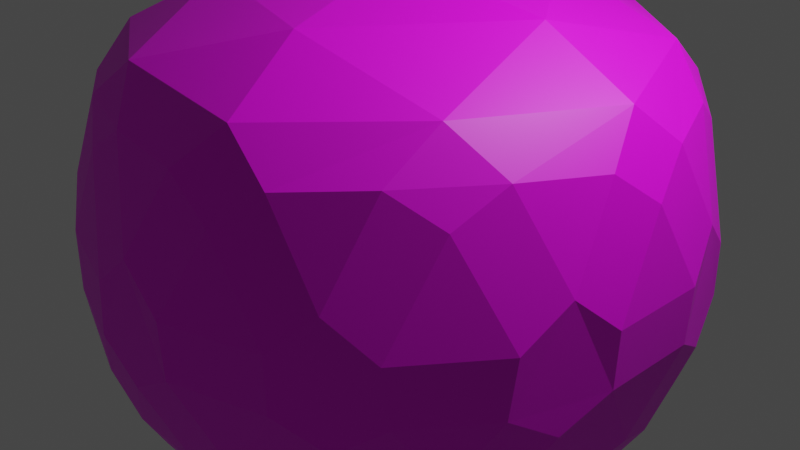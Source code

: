 # Source: stone3.blend  (saved by Blender 2.80.45; exported with 4.5.12 LTS)
import bpy
from mathutils import Matrix  # noqa: F401  (used for matrix-valued properties, if any)

bpy.ops.wm.read_factory_settings(use_empty=True)
scene = bpy.context.scene
scene.name = 'Scene'

# ---- collections
col_collection = bpy.data.collections.new('Collection'); scene.collection.children.link(col_collection)

# ---- images (referenced by path relative to the original .blend; pixels are not part of the script)
import os
ASSET_DIR = os.environ.get("B2B_ASSET_DIR", "")  # directory of the original .blend (textures are referenced by path, not embedded)
HERE = os.path.dirname(os.path.abspath(__file__))  # packed textures are extracted next to this script under _unpacked/

def load_image(name, relpath, width, height, colorspace="sRGB"):
    """Load a texture the original file referenced (path relative to the .blend, or extracted next to this script)."""
    p = next((c for c in (os.path.join(HERE, relpath), os.path.join(ASSET_DIR, relpath)) if relpath and os.path.exists(c)), "")
    if p:
        img = bpy.data.images.load(p, check_existing=True)
        img.name = name
    else:  # same state as the original file: an image datablock whose file is absent (Cycles renders it pink)
        img = bpy.data.images.new(name, width, height)
        img.source = "FILE"
        img.filepath = "//" + (relpath or name)
    img.colorspace_settings.name = colorspace
    return img
img_stone_png = load_image('stone.png', 'stone.png', 1024, 1024, 'sRGB')

# ---- materials (node trees are filled in below, after node groups)
mat_material_001 = bpy.data.materials.new('Material.001')
mat_material_001.use_transparent_shadow = False
mat_material_001.roughness = 0.25

# ---- material node trees
mat_material_001.use_nodes = True; mat_material_001.node_tree.nodes.clear()
_N = mat_material_001.node_tree.nodes; _L = mat_material_001.node_tree.links
n0 = _N.new('ShaderNodeOutputMaterial'); n0.name = 'Material Output'; n0.location = (300, 300)
n1 = _N.new('ShaderNodeBsdfPrincipled'); n1.name = 'Principled BSDF'; n1.location = (10, 300)
n1.distribution = 'GGX'
n1.subsurface_method = 'BURLEY'
n1.inputs[3].default_value = 1.45
n2 = _N.new('ShaderNodeTexImage'); n2.name = 'Image Texture'; n2.location = (-280, 280)
n2.image = img_stone_png
_L.new(n1.outputs[0], n0.inputs[0])
_L.new(n2.outputs[0], n1.inputs[0])
n0.is_active_output = True

# ---- world
world_world = bpy.data.worlds.new('World'); scene.world = world_world
world_world.use_nodes = True; world_world.node_tree.nodes.clear()
_N = world_world.node_tree.nodes; _L = world_world.node_tree.links
n0 = _N.new('ShaderNodeOutputWorld'); n0.name = 'World Output'; n0.location = (300, 300)
n1 = _N.new('ShaderNodeBackground'); n1.name = 'Background'; n1.location = (10, 300)
n1.inputs[0].default_value = (0.05088, 0.05088, 0.05088, 1.0)
_L.new(n1.outputs[0], n0.inputs[0])
n0.is_active_output = True
world_world.color = (0.05088, 0.05088, 0.05088)
world_world.use_sun_shadow = False
world_world.sun_shadow_jitter_overblur = 0.0

# ---- cameras
cam_camera = bpy.data.cameras.new('Camera')
cam_camera.clip_end = 100.0
cam_camera.ortho_scale = 7.314
cam_camera.dof.focus_distance = 0.0
cam_camera.dof.aperture_fstop = 128.0

# ---- lights
light_light = bpy.data.lights.new('Light', 'POINT')
light_light.transmission_factor = 0.0
light_light.cutoff_distance = 30.0
light_light.energy = 1000.0
light_light.shadow_buffer_clip_start = 1.001
light_light.shadow_soft_size = 0.1
light_light.shadow_maximum_resolution = 0.006
light_light.use_absolute_resolution = True

# ---- meshes
me_icosphere = bpy.data.meshes.new('Icosphere')
me_icosphere.from_pydata([(0.0, 0.0, 0.8048), (0.1625, -0.5, 0.7347), (0.5257, 0.0, 0.7347), (-0.4253, -0.309, 0.7347), (-0.4253, 0.309, 0.7347), (0.1625, 0.5, 0.7347), (0.0462, -0.1422, -0.9475), (-0.1209, -0.08788, -0.9475), (-0.1209, 0.08788, -0.9475), (0.0462, 0.1422, -0.9475), (0.1495, 0.0, -0.9475), (0.5902, -0.5374, -0.5319), (0.6935, -0.3952, -0.5319), (0.7859, -0.3952, -0.3824), (0.7397, -0.5374, -0.29), (0.6188, -0.6253, -0.3824), (-0.1616, -0.7817, -0.5319), (-0.133, -0.8696, -0.3824), (-0.2825, -0.8696, -0.29), (-0.4035, -0.7817, -0.3824), (-0.3287, -0.7274, -0.5319), (-0.7934, -0.08788, -0.5319), (-0.8681, -0.1422, -0.3824), (-0.9143, 7.451e-09, -0.29), (-0.8681, 0.1422, -0.3824), (-0.7934, 0.08788, -0.5319), (-0.3287, 0.7274, -0.5319), (-0.4035, 0.7817, -0.3824), (-0.2825, 0.8696, -0.29), (-0.133, 0.8696, -0.3824), (-0.1616, 0.7817, -0.5319), (0.6935, 0.3952, -0.5319), (0.5902, 0.5374, -0.5319), (0.6188, 0.6253, -0.3824), (0.7397, 0.5374, -0.29), (0.7859, 0.3952, -0.3824), (0.2822, -0.8686, 0.364), (0.3968, -0.7822, 0.4689), (0.2499, -0.7691, 0.5896), (0.1387, -0.8661, 0.4689), (-0.7389, -0.5368, 0.364), (-0.6213, -0.6191, 0.4689), (-0.6542, -0.4753, 0.5896), (-0.7808, -0.3996, 0.4689), (-0.7389, 0.5368, 0.364), (-0.7808, 0.3996, 0.4689), (-0.6542, 0.4753, 0.5896), (-0.6213, 0.6191, 0.4689), (0.2822, 0.8686, 0.364), (0.1387, 0.8661, 0.4689), (0.2499, 0.7691, 0.5896), (0.3968, 0.7822, 0.4689), (0.9133, -7.451e-09, 0.364), (0.8665, 0.1357, 0.4689), (0.8086, 0.0, 0.5896), (0.8665, -0.1357, 0.4689), (-0.02687, -0.3671, -0.8803), (0.007124, -0.5198, -0.7963), (-0.1103, -0.624, -0.7134), (-0.2775, -0.5697, -0.7134), (-0.3113, -0.4163, -0.7963), (-0.194, -0.3127, -0.8803), (0.4561, -0.44, -0.7134), (0.2997, -0.4247, -0.7963), (0.2375, -0.2812, -0.8803), (0.3408, -0.139, -0.8803), (0.4965, -0.1538, -0.7963), (0.5594, -0.2978, -0.7134), (0.08094, -0.763, -0.5672), (0.2189, -0.6736, -0.6345), (0.383, -0.6648, -0.5672), (0.4115, -0.7527, -0.4177), (0.2733, -0.841, -0.3497), (0.1095, -0.8509, -0.4177), (0.7506, -0.1588, -0.5672), (0.7083, 0.0, -0.6345), (0.7506, 0.1588, -0.5672), (0.843, 0.1588, -0.4177), (0.8843, 7.451e-09, -0.3497), (0.843, -0.1588, -0.4177), (0.5594, 0.2978, -0.7134), (0.4965, 0.1538, -0.7963), (0.3408, 0.139, -0.8803), (0.2375, 0.2812, -0.8803), (0.2997, 0.4247, -0.7963), (0.4561, 0.44, -0.7134), (-0.3574, -0.08788, -0.8803), (-0.4921, -0.1674, -0.7963), (-0.6276, -0.08788, -0.7134), (-0.6276, 0.08788, -0.7134), (-0.4921, 0.1674, -0.7963), (-0.3574, 0.08788, -0.8803), (-0.7006, -0.3128, -0.5672), (-0.573, -0.4163, -0.6345), (-0.5139, -0.5697, -0.5672), (-0.5887, -0.624, -0.4177), (-0.7154, -0.5198, -0.3497), (-0.7754, -0.3671, -0.4177), (-0.194, 0.3127, -0.8803), (-0.3113, 0.4163, -0.7963), (-0.2775, 0.5697, -0.7134), (-0.1103, 0.624, -0.7134), (0.007124, 0.5198, -0.7963), (-0.02687, 0.3671, -0.8803), (-0.5139, 0.5697, -0.5672), (-0.573, 0.4163, -0.6345), (-0.7006, 0.3128, -0.5672), (-0.7754, 0.3671, -0.4177), (-0.7154, 0.5198, -0.3497), (-0.5887, 0.624, -0.4177), (0.383, 0.6648, -0.5672), (0.2189, 0.6736, -0.6345), (0.08094, 0.763, -0.5672), (0.1095, 0.8509, -0.4177), (0.2733, 0.841, -0.3497), (0.4115, 0.7527, -0.4177), (0.8882, -0.2978, -0.1813), (0.9343, -0.1538, -0.088), (0.9418, -0.1557, 0.08911), (0.8939, -0.2849, 0.2055), (0.8518, -0.4198, 0.08829), (0.842, -0.44, -0.08888), (0.9418, 0.1557, 0.08911), (0.9343, 0.1538, -0.088), (0.8882, 0.2978, -0.1813), (0.842, 0.44, -0.08888), (0.8518, 0.4198, 0.08829), (0.8939, 0.2849, 0.2055), (-0.008731, -0.9368, -0.1813), (0.1424, -0.9361, -0.088), (0.1429, -0.9438, 0.08911), (0.005298, -0.9382, 0.2055), (-0.136, -0.9398, 0.08829), (-0.1582, -0.9368, -0.08888), (0.4391, -0.8476, 0.08911), (0.435, -0.841, -0.088), (0.5577, -0.7527, -0.1813), (0.6786, -0.6648, -0.08888), (0.6624, -0.6804, 0.08829), (0.5471, -0.7621, 0.2055), (-0.8936, -0.2812, -0.1813), (-0.8463, -0.4247, -0.088), (-0.8535, -0.4276, 0.08911), (-0.8906, -0.2949, 0.2055), (-0.9358, -0.1611, 0.08829), (-0.9398, -0.139, -0.08888), (-0.6704, -0.6796, 0.08911), (-0.6654, -0.6736, -0.088), (-0.5435, -0.763, -0.1813), (-0.4226, -0.8509, -0.08888), (-0.4424, -0.8403, 0.08829), (-0.5557, -0.7559, 0.2055), (-0.5435, 0.763, -0.1813), (-0.6654, 0.6736, -0.088), (-0.6704, 0.6796, 0.08911), (-0.5557, 0.7559, 0.2055), (-0.4424, 0.8403, 0.08829), (-0.4226, 0.8509, -0.08888), (-0.8535, 0.4276, 0.08911), (-0.8463, 0.4247, -0.088), (-0.8936, 0.2812, -0.1813), (-0.9398, 0.139, -0.08888), (-0.9358, 0.1611, 0.08829), (-0.8906, 0.2949, 0.2055), (0.5577, 0.7527, -0.1813), (0.435, 0.841, -0.088), (0.4391, 0.8476, 0.08911), (0.5471, 0.7621, 0.2055), (0.6624, 0.6804, 0.08829), (0.6786, 0.6648, -0.08888), (0.1429, 0.9438, 0.08911), (0.1424, 0.9361, -0.088), (-0.008731, 0.9368, -0.1813), (-0.1582, 0.9368, -0.08888), (-0.136, 0.9398, 0.08829), (0.005298, 0.9382, 0.2055), (0.5956, -0.6129, 0.4866), (0.7148, -0.5193, 0.3918), (0.767, -0.3771, 0.4866), (0.6193, -0.4499, 0.6129), (-0.3989, -0.7559, 0.4866), (-0.273, -0.8403, 0.3918), (-0.1216, -0.846, 0.4866), (-0.2366, -0.728, 0.6129), (-0.8421, 0.1458, 0.4866), (-0.8835, 0.0, 0.3918), (-0.8421, -0.1458, 0.4866), (-0.7655, 0.0, 0.6129), (-0.1216, 0.846, 0.4866), (-0.273, 0.8403, 0.3918), (-0.3989, 0.7559, 0.4866), (-0.2366, 0.728, 0.6129), (0.767, 0.3771, 0.4866), (0.7148, 0.5193, 0.3918), (0.5956, 0.6129, 0.4866), (0.6193, 0.4499, 0.6129)], [], [(65, 10, 82), (13, 79, 116), (8, 91, 98), (9, 103, 83), (6, 64, 56), (14, 121, 137), (18, 133, 149), (23, 145, 161), (28, 157, 173), (34, 169, 125), (58, 68, 16), (88, 92, 21), (100, 104, 26), (76, 80, 31), (130, 134, 36), (183, 38, 1), (187, 42, 3), (191, 46, 4), (195, 50, 5), (87, 60, 93), (2, 5, 0), (118, 122, 52), (5, 4, 0), (2, 195, 5), (166, 170, 48), (4, 3, 0), (5, 191, 4), (154, 158, 44), (3, 1, 0), (4, 187, 3), (142, 146, 40), (1, 2, 0), (3, 183, 1), (127, 192, 53), (54, 195, 2), (150, 132, 181), (175, 188, 49), (50, 191, 5), (1, 179, 2), (163, 184, 45), (46, 187, 4), (174, 156, 189), (151, 180, 41), (42, 183, 3), (162, 144, 185), (139, 176, 37), (38, 179, 1), (126, 168, 193), (179, 54, 2), (167, 51, 194), (138, 120, 177), (27, 109, 152), (155, 47, 190), (165, 114, 171), (22, 97, 140), (143, 43, 186), (153, 108, 159), (17, 73, 128), (131, 39, 182), (117, 78, 123), (12, 67, 74), (119, 55, 178), (84, 102, 111), (85, 110, 32), (33, 115, 164), (99, 90, 105), (113, 29, 172), (101, 30, 112), (141, 96, 147), (107, 24, 160), (89, 25, 106), (57, 63, 69), (95, 19, 148), (77, 35, 124), (129, 72, 135), (62, 11, 70), (59, 20, 94), (75, 66, 81), (71, 15, 136), (6, 7, 8, 9, 10), (11, 12, 13, 14, 15), (16, 17, 18, 19, 20), (21, 22, 23, 24, 25), (26, 27, 28, 29, 30), (31, 32, 33, 34, 35), (36, 37, 38, 39), (40, 41, 42, 43), (44, 45, 46, 47), (48, 49, 50, 51), (52, 53, 54, 55), (56, 57, 58, 59, 60, 61), (62, 63, 64, 65, 66, 67), (68, 69, 70, 71, 72, 73), (74, 75, 76, 77, 78, 79), (80, 81, 82, 83, 84, 85), (86, 87, 88, 89, 90, 91), (92, 93, 94, 95, 96, 97), (98, 99, 100, 101, 102, 103), (104, 105, 106, 107, 108, 109), (110, 111, 112, 113, 114, 115), (116, 117, 118, 119, 120, 121), (122, 123, 124, 125, 126, 127), (128, 129, 130, 131, 132, 133), (134, 135, 136, 137, 138, 139), (140, 141, 142, 143, 144, 145), (146, 147, 148, 149, 150, 151), (152, 153, 154, 155, 156, 157), (158, 159, 160, 161, 162, 163), (164, 165, 166, 167, 168, 169), (170, 171, 172, 173, 174, 175), (176, 177, 178, 179), (180, 181, 182, 183), (184, 185, 186, 187), (188, 189, 190, 191), (192, 193, 194, 195), (61, 7, 6, 56), (67, 12, 11, 62), (73, 17, 16, 68), (79, 13, 12, 74), (85, 32, 31, 80), (91, 8, 7, 86), (97, 22, 21, 92), (103, 9, 8, 98), (109, 27, 26, 104), (115, 33, 32, 110), (121, 14, 13, 116), (127, 53, 52, 122), (133, 18, 17, 128), (139, 37, 36, 134), (145, 23, 22, 140), (151, 41, 40, 146), (157, 28, 27, 152), (163, 45, 44, 158), (169, 34, 33, 164), (175, 49, 48, 170), (179, 38, 37, 176), (183, 42, 41, 180), (187, 46, 45, 184), (191, 50, 49, 188), (195, 54, 53, 192), (20, 59, 58, 16), (10, 65, 64, 6), (15, 71, 70, 11), (35, 77, 76, 31), (9, 83, 82, 10), (25, 89, 88, 21), (19, 95, 94, 20), (30, 101, 100, 26), (24, 107, 106, 25), (29, 113, 112, 30), (55, 119, 118, 52), (34, 125, 124, 35), (39, 131, 130, 36), (14, 137, 136, 15), (43, 143, 142, 40), (18, 149, 148, 19), (47, 155, 154, 44), (23, 161, 160, 24), (51, 167, 166, 48), (28, 173, 172, 29), (54, 179, 178, 55), (38, 183, 182, 39), (42, 187, 186, 43), (46, 191, 190, 47), (50, 195, 194, 51), (126, 193, 192, 127), (125, 169, 168, 126), (193, 168, 167, 194), (174, 189, 188, 175), (173, 157, 156, 174), (189, 156, 155, 190), (162, 185, 184, 163), (161, 145, 144, 162), (185, 144, 143, 186), (150, 181, 180, 151), (149, 133, 132, 150), (181, 132, 131, 182), (138, 177, 176, 139), (137, 121, 120, 138), (177, 120, 119, 178), (165, 171, 170, 166), (164, 115, 114, 165), (171, 114, 113, 172), (153, 159, 158, 154), (152, 109, 108, 153), (159, 108, 107, 160), (141, 147, 146, 142), (140, 97, 96, 141), (147, 96, 95, 148), (129, 135, 134, 130), (128, 73, 72, 129), (135, 72, 71, 136), (117, 123, 122, 118), (116, 79, 78, 117), (123, 78, 77, 124), (84, 111, 110, 85), (83, 103, 102, 84), (111, 102, 101, 112), (99, 105, 104, 100), (98, 91, 90, 99), (105, 90, 89, 106), (87, 93, 92, 88), (86, 61, 60, 87), (93, 60, 59, 94), (75, 81, 80, 76), (74, 67, 66, 75), (81, 66, 65, 82), (57, 69, 68, 58), (56, 64, 63, 57), (69, 63, 62, 70), (7, 61, 86)])
_uv = me_icosphere.uv_layers.new(name='UVMap')
_uv.uv.foreach_set('vector', [0.6568, 0.06308, 0.6364, 0.02767, 0.6159, 0.06308, 0.7033, 0.1713, 0.6624, 0.1713, 0.6829, 0.2067, 0.2727, 0.02767, 0.2523, 0.06308, 0.2932, 0.06308, 0.4545, 0.02767, 0.4341, 0.06308, 0.475, 0.06308, 0.8182, 0.02767, 0.7977, 0.06308, 0.8386, 0.06308, 0.7273, 0.1851, 0.7068, 0.2205, 0.7477, 0.2205, 0.9091, 0.1851, 0.8886, 0.2205, 0.9295, 0.2205, 0.1818, 0.1851, 0.1614, 0.2205, 0.2023, 0.2205, 0.3636, 0.1851, 0.3432, 0.2205, 0.3841, 0.2205, 0.5455, 0.1851, 0.525, 0.2205, 0.5659, 0.2205, 0.8647, 0.1082, 0.8442, 0.1436, 0.8851, 0.1436, 0.1374, 0.1082, 0.117, 0.1436, 0.1579, 0.1436, 0.3192, 0.1082, 0.2988, 0.1436, 0.3397, 0.1436, 0.6103, 0.1436, 0.5899, 0.1082, 0.5694, 0.1436, 0.8411, 0.2491, 0.7953, 0.2491, 0.8182, 0.2887, 0.9106, 0.3329, 0.8288, 0.3332, 0.8636, 0.3937, 0.1833, 0.3329, 0.1015, 0.3332, 0.1364, 0.3937, 0.3652, 0.3329, 0.2833, 0.3332, 0.3182, 0.3937, 0.547, 0.3329, 0.4651, 0.3332, 0.5, 0.3937, 0.1135, 0.09191, 0.06828, 0.09191, 0.09091, 0.1311, 0.5909, 0.3937, 0.5, 0.3937, 0.5455, 0.4724, 0.6593, 0.2491, 0.6135, 0.2491, 0.6364, 0.2887, 0.4091, 0.3937, 0.3182, 0.3937, 0.3636, 0.4724, 0.5909, 0.3937, 0.5455, 0.3307, 0.5, 0.3937, 0.4774, 0.2491, 0.4316, 0.2491, 0.4545, 0.2887, 0.2273, 0.3937, 0.1364, 0.3937, 0.1818, 0.4724, 0.4091, 0.3937, 0.3636, 0.3307, 0.3182, 0.3937, 0.2956, 0.2491, 0.2498, 0.2491, 0.2727, 0.2887, 0.9545, 0.3937, 0.8636, 0.3937, 0.9091, 0.4724, 0.2273, 0.3937, 0.1818, 0.3307, 0.1364, 0.3937, 0.1138, 0.2491, 0.068, 0.2491, 0.09091, 0.2887, 0.7727, 0.3937, 0.6818, 0.3937, 0.7273, 0.4724, 0.9545, 0.3937, 0.9091, 0.3307, 0.8636, 0.3937, 0.5914, 0.2649, 0.5694, 0.3029, 0.6133, 0.3029, 0.6258, 0.3332, 0.5439, 0.3329, 0.5909, 0.3937, 0.9328, 0.2481, 0.8854, 0.2481, 0.9091, 0.2892, 0.4096, 0.2649, 0.3876, 0.3029, 0.4315, 0.3029, 0.444, 0.3332, 0.3621, 0.3329, 0.4091, 0.3937, 0.7727, 0.3937, 0.7273, 0.3307, 0.6818, 0.3937, 0.2277, 0.2649, 0.2058, 0.3029, 0.2497, 0.3029, 0.2622, 0.3332, 0.1803, 0.3329, 0.2273, 0.3937, 0.3873, 0.2481, 0.3399, 0.2481, 0.3636, 0.2892, 0.955, 0.2649, 0.9331, 0.3029, 0.977, 0.3029, 0.9894, 0.3332, 0.9076, 0.3329, 0.9545, 0.3937, 0.2055, 0.2481, 0.1581, 0.2481, 0.1818, 0.2892, 0.7732, 0.2649, 0.7513, 0.3029, 0.7951, 0.3029, 0.8076, 0.3332, 0.7257, 0.3329, 0.7727, 0.3937, 0.5691, 0.2481, 0.5218, 0.2481, 0.5455, 0.2892, 0.7288, 0.3329, 0.6469, 0.3332, 0.6818, 0.3937, 0.4995, 0.2649, 0.4776, 0.3029, 0.5215, 0.3029, 0.751, 0.2481, 0.7036, 0.2481, 0.7273, 0.2892, 0.3397, 0.1713, 0.2988, 0.1713, 0.3192, 0.2067, 0.3177, 0.2649, 0.2958, 0.3029, 0.3396, 0.3029, 0.4772, 0.223, 0.4545, 0.1838, 0.4319, 0.223, 0.1579, 0.1713, 0.117, 0.1713, 0.1374, 0.2067, 0.1359, 0.2649, 0.1139, 0.3029, 0.1578, 0.3029, 0.2954, 0.223, 0.2727, 0.1838, 0.2501, 0.223, 0.8851, 0.1713, 0.8442, 0.1713, 0.8647, 0.2067, 0.8632, 0.2649, 0.8412, 0.3029, 0.8851, 0.3029, 0.659, 0.223, 0.6364, 0.1838, 0.6137, 0.223, 0.7033, 0.1436, 0.6829, 0.1082, 0.6624, 0.1436, 0.6813, 0.2649, 0.6594, 0.3029, 0.7033, 0.3029, 0.4772, 0.09191, 0.4319, 0.09191, 0.4545, 0.1311, 0.501, 0.1082, 0.4806, 0.1436, 0.5215, 0.1436, 0.5215, 0.1713, 0.4806, 0.1713, 0.501, 0.2067, 0.2954, 0.09191, 0.2501, 0.09191, 0.2727, 0.1311, 0.4285, 0.1713, 0.3876, 0.1713, 0.408, 0.2067, 0.408, 0.1082, 0.3876, 0.1436, 0.4285, 0.1436, 0.1135, 0.223, 0.09091, 0.1838, 0.06828, 0.223, 0.2467, 0.1713, 0.2058, 0.1713, 0.2262, 0.2067, 0.2262, 0.1082, 0.2058, 0.1436, 0.2467, 0.1436, 0.8408, 0.09191, 0.7956, 0.09191, 0.8182, 0.1311, 0.06485, 0.1713, 0.02397, 0.1713, 0.04441, 0.2067, 0.6103, 0.1713, 0.5694, 0.1713, 0.5899, 0.2067, 0.8408, 0.223, 0.8182, 0.1838, 0.7956, 0.223, 0.7717, 0.1082, 0.7512, 0.1436, 0.7921, 0.1436, 0.04441, 0.1082, 0.02397, 0.1436, 0.06485, 0.1436, 0.6364, 0.1311, 0.659, 0.09191, 0.6137, 0.09191, 0.7921, 0.1713, 0.7512, 0.1713, 0.7717, 0.2067, 0.8182, 0.02767, 0.8291, 0.01883, 0.8182, 0.0, 0.8182, 0.0, 0.8073, 0.01883, 0.7512, 0.1436, 0.7381, 0.1386, 0.7273, 0.1575, 0.7273, 0.1575, 0.749, 0.1575, 0.8851, 0.1436, 0.8874, 0.1575, 0.9091, 0.1575, 0.9091, 0.1575, 0.8982, 0.1386, 0.1579, 0.1436, 0.1601, 0.1575, 0.1818, 0.1575, 0.1818, 0.1575, 0.1709, 0.1386, 0.3397, 0.1436, 0.3419, 0.1575, 0.3636, 0.1575, 0.3636, 0.1575, 0.3528, 0.1386, 0.5694, 0.1436, 0.5563, 0.1386, 0.5455, 0.1575, 0.5455, 0.1575, 0.5672, 0.1575, 0.8182, 0.2887, 0.8088, 0.2986, 0.8182, 0.3149, 0.8276, 0.2986, 0.09091, 0.2887, 0.08148, 0.2986, 0.09091, 0.3149, 0.1003, 0.2986, 0.2727, 0.2887, 0.2633, 0.2986, 0.2727, 0.3149, 0.2822, 0.2986, 0.4545, 0.2887, 0.4451, 0.2986, 0.4545, 0.3149, 0.464, 0.2986, 0.6364, 0.2887, 0.6269, 0.2986, 0.6364, 0.3149, 0.6458, 0.2986, 0.8386, 0.06308, 0.8408, 0.07873, 0.862, 0.07873, 0.8636, 0.07873, 0.8622, 0.07621, 0.8495, 0.05424, 0.7717, 0.1082, 0.7841, 0.0985, 0.7736, 0.08016, 0.7727, 0.07873, 0.7713, 0.08125, 0.7586, 0.1032, 0.8442, 0.1436, 0.8182, 0.1311, 0.7921, 0.1436, 0.7921, 0.1713, 0.8182, 0.1838, 0.8442, 0.1713, 0.6624, 0.1436, 0.6364, 0.1311, 0.6103, 0.1436, 0.6103, 0.1713, 0.6364, 0.1838, 0.6624, 0.1713, 0.5899, 0.1082, 0.6023, 0.0985, 0.5917, 0.08016, 0.5909, 0.07873, 0.5895, 0.08125, 0.5768, 0.1032, 0.1114, 0.06308, 0.1135, 0.07873, 0.1347, 0.07873, 0.1364, 0.07873, 0.1349, 0.07621, 0.1222, 0.05424, 0.117, 0.1436, 0.09091, 0.1311, 0.06485, 0.1436, 0.06485, 0.1713, 0.09091, 0.1838, 0.117, 0.1713, 0.2932, 0.06308, 0.2954, 0.07873, 0.3165, 0.07873, 0.3182, 0.07873, 0.3167, 0.07621, 0.304, 0.05424, 0.2988, 0.1436, 0.2727, 0.1311, 0.2467, 0.1436, 0.2467, 0.1713, 0.2727, 0.1838, 0.2988, 0.1713, 0.4806, 0.1436, 0.4545, 0.1311, 0.4285, 0.1436, 0.4285, 0.1713, 0.4545, 0.1838, 0.4806, 0.1713, 0.6829, 0.2067, 0.659, 0.223, 0.6593, 0.2491, 0.6813, 0.2649, 0.7036, 0.2481, 0.7068, 0.2205, 0.6135, 0.2491, 0.6137, 0.223, 0.5899, 0.2067, 0.5659, 0.2205, 0.5691, 0.2481, 0.5914, 0.2649, 0.8647, 0.2067, 0.8408, 0.223, 0.8411, 0.2491, 0.8632, 0.2649, 0.8854, 0.2481, 0.8886, 0.2205, 0.7953, 0.2491, 0.7956, 0.223, 0.7717, 0.2067, 0.7477, 0.2205, 0.751, 0.2481, 0.7732, 0.2649, 0.1374, 0.2067, 0.1135, 0.223, 0.1138, 0.2491, 0.1359, 0.2649, 0.1581, 0.2481, 0.1614, 0.2205, 0.068, 0.2491, 0.06828, 0.2362, 0.04711, 0.2362, 0.04545, 0.2362, 0.0477, 0.2401, 0.05954, 0.2606, 0.3192, 0.2067, 0.2954, 0.223, 0.2956, 0.2491, 0.3177, 0.2649, 0.3399, 0.2481, 0.3432, 0.2205, 0.2498, 0.2491, 0.2501, 0.223, 0.2262, 0.2067, 0.2023, 0.2205, 0.2055, 0.2481, 0.2277, 0.2649, 0.501, 0.2067, 0.4772, 0.223, 0.4774, 0.2491, 0.4995, 0.2649, 0.5218, 0.2481, 0.525, 0.2205, 0.4316, 0.2491, 0.4319, 0.223, 0.408, 0.2067, 0.3841, 0.2205, 0.3873, 0.2481, 0.4096, 0.2649, 0.7513, 0.3029, 0.7273, 0.2892, 0.7033, 0.3029, 0.7257, 0.3329, 0.9331, 0.3029, 0.9091, 0.2892, 0.8851, 0.3029, 0.9076, 0.3329, 0.2058, 0.3029, 0.1818, 0.2892, 0.1578, 0.3029, 0.1803, 0.3329, 0.3876, 0.3029, 0.3636, 0.2892, 0.3396, 0.3029, 0.3621, 0.3329, 0.5694, 0.3029, 0.5455, 0.2892, 0.5215, 0.3029, 0.5439, 0.3329, 0.07047, 0.06308, 0.09091, 0.02767, 0.08004, 0.01883, 0.0596, 0.05424, 0.6829, 0.1082, 0.7033, 0.1436, 0.7164, 0.1386, 0.696, 0.1032, 0.8442, 0.1713, 0.8851, 0.1713, 0.8851, 0.1436, 0.8442, 0.1436, 0.6624, 0.1713, 0.7033, 0.1713, 0.7033, 0.1436, 0.6624, 0.1436, 0.501, 0.1082, 0.5215, 0.1436, 0.5346, 0.1386, 0.5141, 0.1032, 0.2523, 0.06308, 0.2727, 0.02767, 0.2619, 0.01883, 0.2414, 0.05424, 0.117, 0.1713, 0.1579, 0.1713, 0.1579, 0.1436, 0.117, 0.1436, 0.4341, 0.06308, 0.4545, 0.02767, 0.4437, 0.01883, 0.4232, 0.05424, 0.2988, 0.1713, 0.3397, 0.1713, 0.3397, 0.1436, 0.2988, 0.1436, 0.4806, 0.1713, 0.5215, 0.1713, 0.5215, 0.1436, 0.4806, 0.1436, 0.7068, 0.2205, 0.7273, 0.1851, 0.7033, 0.1713, 0.6829, 0.2067, 0.5914, 0.2649, 0.6133, 0.3029, 0.6364, 0.2887, 0.6135, 0.2491, 0.8886, 0.2205, 0.9091, 0.1851, 0.8851, 0.1713, 0.8647, 0.2067, 0.7732, 0.2649, 0.7951, 0.3029, 0.8182, 0.2887, 0.7953, 0.2491, 0.1614, 0.2205, 0.1818, 0.1851, 0.1579, 0.1713, 0.1374, 0.2067, 0.955, 0.2649, 0.977, 0.3029, 0.9885, 0.295, 0.9656, 0.2554, 0.3432, 0.2205, 0.3636, 0.1851, 0.3397, 0.1713, 0.3192, 0.2067, 0.2277, 0.2649, 0.2497, 0.3029, 0.2727, 0.2887, 0.2498, 0.2491, 0.525, 0.2205, 0.5455, 0.1851, 0.5215, 0.1713, 0.501, 0.2067, 0.4096, 0.2649, 0.4315, 0.3029, 0.4545, 0.2887, 0.4316, 0.2491, 0.7257, 0.3329, 0.8076, 0.3332, 0.7951, 0.3029, 0.7513, 0.3029, 0.9076, 0.3329, 0.9894, 0.3332, 0.977, 0.3029, 0.9331, 0.3029, 0.1803, 0.3329, 0.2622, 0.3332, 0.2497, 0.3029, 0.2058, 0.3029, 0.3621, 0.3329, 0.444, 0.3332, 0.4315, 0.3029, 0.3876, 0.3029, 0.5439, 0.3329, 0.6258, 0.3332, 0.6133, 0.3029, 0.5694, 0.3029, 0.02397, 0.1436, 0.04441, 0.1082, 0.03131, 0.1032, 0.01087, 0.1386, 0.6364, 0.02767, 0.6568, 0.06308, 0.6677, 0.05424, 0.6472, 0.01883, 0.7512, 0.1713, 0.7921, 0.1713, 0.7921, 0.1436, 0.7512, 0.1436, 0.5694, 0.1713, 0.6103, 0.1713, 0.6103, 0.1436, 0.5694, 0.1436, 0.4545, 0.02767, 0.475, 0.06308, 0.4859, 0.05424, 0.4654, 0.01883, 0.2058, 0.1436, 0.2262, 0.1082, 0.2131, 0.1032, 0.1927, 0.1386, 0.02397, 0.1713, 0.06485, 0.1713, 0.06485, 0.1436, 0.02397, 0.1436, 0.3876, 0.1436, 0.408, 0.1082, 0.3949, 0.1032, 0.3745, 0.1386, 0.2058, 0.1713, 0.2467, 0.1713, 0.2467, 0.1436, 0.2058, 0.1436, 0.3876, 0.1713, 0.4285, 0.1713, 0.4285, 0.1436, 0.3876, 0.1436, 0.6594, 0.3029, 0.6813, 0.2649, 0.6593, 0.2491, 0.6364, 0.2887, 0.5455, 0.1851, 0.5659, 0.2205, 0.5899, 0.2067, 0.5694, 0.1713, 0.8412, 0.3029, 0.8632, 0.2649, 0.8411, 0.2491, 0.8182, 0.2887, 0.7273, 0.1851, 0.7477, 0.2205, 0.7717, 0.2067, 0.7512, 0.1713, 0.1139, 0.3029, 0.1359, 0.2649, 0.1138, 0.2491, 0.09091, 0.2887, 0.9091, 0.1851, 0.9295, 0.2205, 0.9404, 0.2117, 0.92, 0.1763, 0.2958, 0.3029, 0.3177, 0.2649, 0.2956, 0.2491, 0.2727, 0.2887, 0.1818, 0.1851, 0.2023, 0.2205, 0.2262, 0.2067, 0.2058, 0.1713, 0.4776, 0.3029, 0.4995, 0.2649, 0.4774, 0.2491, 0.4545, 0.2887, 0.3636, 0.1851, 0.3841, 0.2205, 0.408, 0.2067, 0.3876, 0.1713, 0.6469, 0.3332, 0.7288, 0.3329, 0.7033, 0.3029, 0.6594, 0.3029, 0.8288, 0.3332, 0.9106, 0.3329, 0.8851, 0.3029, 0.8412, 0.3029, 0.1015, 0.3332, 0.1833, 0.3329, 0.1578, 0.3029, 0.1139, 0.3029, 0.2833, 0.3332, 0.3652, 0.3329, 0.3396, 0.3029, 0.2958, 0.3029, 0.4651, 0.3332, 0.547, 0.3329, 0.5215, 0.3029, 0.4776, 0.3029, 0.5691, 0.2481, 0.5455, 0.2892, 0.5694, 0.3029, 0.5914, 0.2649, 0.5659, 0.2205, 0.525, 0.2205, 0.5218, 0.2481, 0.5691, 0.2481, 0.5455, 0.2892, 0.5218, 0.2481, 0.4995, 0.2649, 0.5215, 0.3029, 0.3873, 0.2481, 0.3636, 0.2892, 0.3876, 0.3029, 0.4096, 0.2649, 0.3841, 0.2205, 0.3432, 0.2205, 0.3399, 0.2481, 0.3873, 0.2481, 0.3636, 0.2892, 0.3399, 0.2481, 0.3177, 0.2649, 0.3396, 0.3029, 0.2055, 0.2481, 0.1818, 0.2892, 0.2058, 0.3029, 0.2277, 0.2649, 0.2023, 0.2205, 0.1614, 0.2205, 0.1581, 0.2481, 0.2055, 0.2481, 0.1818, 0.2892, 0.1581, 0.2481, 0.1359, 0.2649, 0.1578, 0.3029, 0.9328, 0.2481, 0.9091, 0.2892, 0.9331, 0.3029, 0.955, 0.2649, 0.9295, 0.2205, 0.8886, 0.2205, 0.8854, 0.2481, 0.9328, 0.2481, 0.9091, 0.2892, 0.8854, 0.2481, 0.8632, 0.2649, 0.8851, 0.3029, 0.751, 0.2481, 0.7273, 0.2892, 0.7513, 0.3029, 0.7732, 0.2649, 0.7477, 0.2205, 0.7068, 0.2205, 0.7036, 0.2481, 0.751, 0.2481, 0.7273, 0.2892, 0.7036, 0.2481, 0.6813, 0.2649, 0.7033, 0.3029, 0.4772, 0.223, 0.4319, 0.223, 0.4316, 0.2491, 0.4774, 0.2491, 0.501, 0.2067, 0.4806, 0.1713, 0.4545, 0.1838, 0.4772, 0.223, 0.4319, 0.223, 0.4545, 0.1838, 0.4285, 0.1713, 0.408, 0.2067, 0.2954, 0.223, 0.2501, 0.223, 0.2498, 0.2491, 0.2956, 0.2491, 0.3192, 0.2067, 0.2988, 0.1713, 0.2727, 0.1838, 0.2954, 0.223, 0.2501, 0.223, 0.2727, 0.1838, 0.2467, 0.1713, 0.2262, 0.2067, 0.1135, 0.223, 0.06828, 0.223, 0.068, 0.2491, 0.1138, 0.2491, 0.1374, 0.2067, 0.117, 0.1713, 0.09091, 0.1838, 0.1135, 0.223, 0.06828, 0.223, 0.09091, 0.1838, 0.06485, 0.1713, 0.04441, 0.2067, 0.8408, 0.223, 0.7956, 0.223, 0.7953, 0.2491, 0.8411, 0.2491, 0.8647, 0.2067, 0.8442, 0.1713, 0.8182, 0.1838, 0.8408, 0.223, 0.7956, 0.223, 0.8182, 0.1838, 0.7921, 0.1713, 0.7717, 0.2067, 0.659, 0.223, 0.6137, 0.223, 0.6135, 0.2491, 0.6593, 0.2491, 0.6829, 0.2067, 0.6624, 0.1713, 0.6364, 0.1838, 0.659, 0.223, 0.6137, 0.223, 0.6364, 0.1838, 0.6103, 0.1713, 0.5899, 0.2067, 0.4772, 0.09191, 0.4545, 0.1311, 0.4806, 0.1436, 0.501, 0.1082, 0.475, 0.06308, 0.4341, 0.06308, 0.4319, 0.09191, 0.4772, 0.09191, 0.4545, 0.1311, 0.4319, 0.09191, 0.408, 0.1082, 0.4285, 0.1436, 0.2954, 0.09191, 0.2727, 0.1311, 0.2988, 0.1436, 0.3192, 0.1082, 0.2932, 0.06308, 0.2523, 0.06308, 0.2501, 0.09191, 0.2954, 0.09191, 0.2727, 0.1311, 0.2501, 0.09191, 0.2262, 0.1082, 0.2467, 0.1436, 0.1135, 0.09191, 0.09091, 0.1311, 0.117, 0.1436, 0.1374, 0.1082, 0.1114, 0.06308, 0.07047, 0.06308, 0.06828, 0.09191, 0.1135, 0.09191, 0.09091, 0.1311, 0.06828, 0.09191, 0.04441, 0.1082, 0.06485, 0.1436, 0.6364, 0.1311, 0.6137, 0.09191, 0.5899, 0.1082, 0.6103, 0.1436, 0.6624, 0.1436, 0.6829, 0.1082, 0.659, 0.09191, 0.6364, 0.1311, 0.6137, 0.09191, 0.659, 0.09191, 0.6568, 0.06308, 0.6159, 0.06308, 0.8408, 0.09191, 0.8182, 0.1311, 0.8442, 0.1436, 0.8647, 0.1082, 0.8386, 0.06308, 0.7977, 0.06308, 0.7956, 0.09191, 0.8408, 0.09191, 0.8182, 0.1311, 0.7956, 0.09191, 0.7717, 0.1082, 0.7921, 0.1436, 0.09091, 0.02767, 0.07047, 0.06308, 0.1114, 0.06308])
me_icosphere.materials.append(mat_material_001)
me_icosphere.use_remesh_preserve_volume = False
me_icosphere.use_remesh_preserve_attributes = False
me_icosphere.use_mirror_vertex_groups = False
me_icosphere.update()

# ---- objects
ob_light = bpy.data.objects.new('Light', light_light)
ob_camera = bpy.data.objects.new('Camera', cam_camera)
ob_icosphere = bpy.data.objects.new('Icosphere', me_icosphere)

# ---- transforms, parenting, visibility, modifiers, constraints
ob_light.location = (4.076, 1.005, 5.904)
ob_light.rotation_euler = (0.6503, 0.05522, 1.866)
ob_light.lock_rotations_4d = False
ob_light.empty_display_type = 'ARROWS'
ob_light.color = (0.0, 0.0, 0.0, 0.0)
ob_light.lineart.crease_threshold = 0.0
ob_camera.location = (7.359, -6.926, 4.958)
ob_camera.rotation_euler = (1.109, 0.0, 0.8149)
ob_camera.lock_rotations_4d = False
ob_camera.empty_display_type = 'ARROWS'
ob_camera.color = (0.0, 0.0, 0.0, 0.0)
ob_camera.display_type = 'WIRE'
ob_camera.lineart.crease_threshold = 0.0
ob_icosphere.location = (0.0, 0.0, 0.0)
ob_icosphere.scale = (3.303, 3.303, 3.303)
ob_icosphere.lineart.crease_threshold = 0.0

# ---- collection membership
col_collection.objects.link(ob_light)
col_collection.objects.link(ob_camera)
col_collection.objects.link(ob_icosphere)

# ---- scene / render settings (as saved in the file)
scene.camera = ob_camera
scene.frame_start = 1; scene.frame_end = 250; scene.frame_set(1)
scene.render.engine = 'BLENDER_EEVEE_NEXT'
scene.cycles.use_denoising = False
scene.cycles.samples = 128
scene.cycles.sampling_pattern = 'TABULATED_SOBOL'
scene.cycles.use_adaptive_sampling = False
scene.cycles.use_light_tree = False
scene.view_settings.view_transform = 'Filmic'
bpy.context.view_layer.update()
